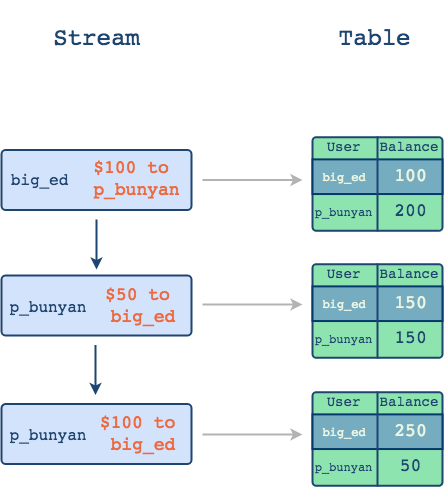

The diagram above was exported from draw.io. Its source (the exported page's mxGraphModel, read from the mxfile embedded in the PNG):
<mxGraphModel dx="925" dy="598" grid="1" gridSize="10" guides="1" tooltips="1" connect="1" arrows="1" fold="1" page="1" pageScale="1" pageWidth="1000" pageHeight="550" math="0" shadow="0">
  <root>
    <mxCell id="0" />
    <mxCell id="1" parent="0" />
    <mxCell id="IJfhHYg0X1AFO8PUp95a-49" value="" style="group" parent="1" vertex="1" connectable="0">
      <mxGeometry x="243" y="149.5" width="190" height="60" as="geometry" />
    </mxCell>
    <mxCell id="IJfhHYg0X1AFO8PUp95a-50" value="&lt;p style=&quot;line-height: 120%&quot;&gt;&lt;br&gt;&lt;/p&gt;&lt;p&gt;&lt;/p&gt;" style="rounded=1;whiteSpace=wrap;html=1;shadow=0;strokeColor=#1E4470;strokeWidth=2;fillColor=#D3E3FC;fontSize=16;fontColor=#EDF5E1;arcSize=7;" parent="IJfhHYg0X1AFO8PUp95a-49" vertex="1">
      <mxGeometry width="190" height="60" as="geometry" />
    </mxCell>
    <mxCell id="IJfhHYg0X1AFO8PUp95a-51" value="&lt;pre&gt;&lt;font color=&quot;#1E4470&quot;&gt;big_ed&lt;/font&gt;&lt;/pre&gt;" style="text;html=1;strokeColor=none;fillColor=none;align=center;verticalAlign=middle;whiteSpace=wrap;rounded=0;shadow=0;fontSize=16;fontColor=#2B4448;" parent="IJfhHYg0X1AFO8PUp95a-49" vertex="1">
      <mxGeometry x="18" y="20" width="40" height="20" as="geometry" />
    </mxCell>
    <mxCell id="IJfhHYg0X1AFO8PUp95a-52" value="&lt;pre style=&quot;font-size: 18px&quot;&gt;&lt;font style=&quot;font-size: 18px ; line-height: 50%&quot; color=&quot;#ED6A40&quot;&gt;$100 to&lt;br style=&quot;font-size: 18px&quot;&gt;&amp;nbsp;p_bunyan&lt;/font&gt;&lt;/pre&gt;" style="text;html=1;strokeColor=none;fillColor=none;align=center;verticalAlign=middle;whiteSpace=wrap;rounded=0;shadow=0;fontSize=18;fontColor=#2B4448;" parent="IJfhHYg0X1AFO8PUp95a-49" vertex="1">
      <mxGeometry x="99" y="19" width="60" height="20" as="geometry" />
    </mxCell>
    <mxCell id="IJfhHYg0X1AFO8PUp95a-53" value="" style="group" parent="1" vertex="1" connectable="0">
      <mxGeometry x="243" y="275" width="190" height="60" as="geometry" />
    </mxCell>
    <mxCell id="IJfhHYg0X1AFO8PUp95a-54" value="&lt;p style=&quot;line-height: 120%&quot;&gt;&lt;br&gt;&lt;/p&gt;&lt;p&gt;&lt;/p&gt;" style="rounded=1;whiteSpace=wrap;html=1;shadow=0;strokeColor=#1E4470;strokeWidth=2;fillColor=#D3E3FC;fontSize=16;fontColor=#EDF5E1;arcSize=7;" parent="IJfhHYg0X1AFO8PUp95a-53" vertex="1">
      <mxGeometry width="190" height="60" as="geometry" />
    </mxCell>
    <mxCell id="IJfhHYg0X1AFO8PUp95a-55" value="&lt;pre&gt;&lt;font color=&quot;#1E4470&quot;&gt;p_bunyan&lt;/font&gt;&lt;/pre&gt;" style="text;html=1;strokeColor=none;fillColor=none;align=center;verticalAlign=middle;whiteSpace=wrap;rounded=0;shadow=0;fontSize=16;fontColor=#2B4448;" parent="IJfhHYg0X1AFO8PUp95a-53" vertex="1">
      <mxGeometry x="26" y="21" width="40" height="20" as="geometry" />
    </mxCell>
    <mxCell id="IJfhHYg0X1AFO8PUp95a-56" value="&lt;pre style=&quot;font-size: 18px&quot;&gt;&lt;font style=&quot;font-size: 18px ; line-height: 50%&quot; color=&quot;#ED6A40&quot;&gt;$50 to&lt;br style=&quot;font-size: 18px&quot;&gt;&amp;nbsp;big_ed&lt;/font&gt;&lt;/pre&gt;" style="text;html=1;strokeColor=none;fillColor=none;align=center;verticalAlign=middle;whiteSpace=wrap;rounded=0;shadow=0;fontSize=18;fontColor=#2B4448;" parent="IJfhHYg0X1AFO8PUp95a-53" vertex="1">
      <mxGeometry x="106" y="20" width="60" height="20" as="geometry" />
    </mxCell>
    <mxCell id="IJfhHYg0X1AFO8PUp95a-57" value="" style="group" parent="1" vertex="1" connectable="0">
      <mxGeometry x="243" y="403.5" width="190" height="60" as="geometry" />
    </mxCell>
    <mxCell id="IJfhHYg0X1AFO8PUp95a-58" value="&lt;p style=&quot;line-height: 120%&quot;&gt;&lt;br&gt;&lt;/p&gt;&lt;p&gt;&lt;/p&gt;" style="rounded=1;whiteSpace=wrap;html=1;shadow=0;strokeColor=#1E4470;strokeWidth=2;fillColor=#D3E3FC;fontSize=16;fontColor=#EDF5E1;arcSize=7;" parent="IJfhHYg0X1AFO8PUp95a-57" vertex="1">
      <mxGeometry width="190" height="60" as="geometry" />
    </mxCell>
    <mxCell id="IJfhHYg0X1AFO8PUp95a-59" value="&lt;pre&gt;&lt;font color=&quot;#1E4470&quot;&gt;p_bunyan&lt;/font&gt;&lt;/pre&gt;" style="text;html=1;strokeColor=none;fillColor=none;align=center;verticalAlign=middle;whiteSpace=wrap;rounded=0;shadow=0;fontSize=16;fontColor=#2B4448;" parent="IJfhHYg0X1AFO8PUp95a-57" vertex="1">
      <mxGeometry x="26" y="21" width="40" height="20" as="geometry" />
    </mxCell>
    <mxCell id="IJfhHYg0X1AFO8PUp95a-60" value="&lt;pre style=&quot;font-size: 18px&quot;&gt;&lt;font style=&quot;font-size: 18px ; line-height: 50%&quot; color=&quot;#ED6A40&quot;&gt;$100 to&lt;br style=&quot;font-size: 18px&quot;&gt;&amp;nbsp;big_ed&lt;/font&gt;&lt;/pre&gt;" style="text;html=1;strokeColor=none;fillColor=none;align=center;verticalAlign=middle;whiteSpace=wrap;rounded=0;shadow=0;fontSize=18;fontColor=#2B4448;" parent="IJfhHYg0X1AFO8PUp95a-57" vertex="1">
      <mxGeometry x="106" y="20" width="60" height="20" as="geometry" />
    </mxCell>
    <mxCell id="IJfhHYg0X1AFO8PUp95a-188" value="&lt;pre style=&quot;font-size: 24px&quot;&gt;&lt;font color=&quot;#1E4470&quot;&gt;Stream&lt;/font&gt;&lt;/pre&gt;" style="text;html=1;strokeColor=none;fillColor=none;align=center;verticalAlign=middle;whiteSpace=wrap;rounded=0;" parent="1" vertex="1">
      <mxGeometry x="318" y="27" width="40" height="20" as="geometry" />
    </mxCell>
    <mxCell id="IJfhHYg0X1AFO8PUp95a-189" value="&lt;pre style=&quot;font-size: 24px&quot;&gt;&lt;font color=&quot;#1E4470&quot;&gt;Table&lt;/font&gt;&lt;/pre&gt;" style="text;html=1;strokeColor=none;fillColor=none;align=center;verticalAlign=middle;whiteSpace=wrap;rounded=0;" parent="1" vertex="1">
      <mxGeometry x="595.5" y="27" width="40" height="20" as="geometry" />
    </mxCell>
    <mxCell id="IJfhHYg0X1AFO8PUp95a-191" value="" style="endArrow=classic;html=1;strokeWidth=2;startArrow=none;startFill=0;strokeColor=#1E4470;" parent="1" edge="1">
      <mxGeometry width="50" height="50" relative="1" as="geometry">
        <mxPoint x="338" y="219" as="sourcePoint" />
        <mxPoint x="338" y="269" as="targetPoint" />
      </mxGeometry>
    </mxCell>
    <mxCell id="IJfhHYg0X1AFO8PUp95a-193" value="" style="group" parent="1" vertex="1" connectable="0">
      <mxGeometry x="554" y="136" width="130" height="95" as="geometry" />
    </mxCell>
    <mxCell id="IJfhHYg0X1AFO8PUp95a-194" value="" style="rounded=1;whiteSpace=wrap;html=1;arcSize=4;fillColor=#8EE4AF;strokeColor=#1E4470;strokeWidth=2;" parent="IJfhHYg0X1AFO8PUp95a-193" vertex="1">
      <mxGeometry y="0.6934306569343066" width="130" height="93.61313868613139" as="geometry" />
    </mxCell>
    <mxCell id="IJfhHYg0X1AFO8PUp95a-195" value="&lt;pre style=&quot;font-size: 14px&quot;&gt;&lt;font style=&quot;font-size: 14px&quot; color=&quot;#1E4470&quot;&gt;User&lt;/font&gt;&lt;/pre&gt;" style="text;html=1;strokeColor=none;fillColor=none;align=center;verticalAlign=middle;whiteSpace=wrap;rounded=0;fontSize=16;" parent="IJfhHYg0X1AFO8PUp95a-193" vertex="1">
      <mxGeometry x="16.61111111111111" y="3.4671532846715327" width="28.88888888888889" height="13.86861313868613" as="geometry" />
    </mxCell>
    <mxCell id="IJfhHYg0X1AFO8PUp95a-196" value="&lt;pre style=&quot;font-size: 14px&quot;&gt;&lt;font style=&quot;font-size: 14px&quot; color=&quot;#1E4470&quot;&gt;Balance&lt;/font&gt;&lt;/pre&gt;" style="text;html=1;strokeColor=none;fillColor=none;align=center;verticalAlign=middle;whiteSpace=wrap;rounded=0;fontSize=16;" parent="IJfhHYg0X1AFO8PUp95a-193" vertex="1">
      <mxGeometry x="81.61111111111111" y="3.4671532846715327" width="28.88888888888889" height="13.86861313868613" as="geometry" />
    </mxCell>
    <mxCell id="IJfhHYg0X1AFO8PUp95a-197" value="&lt;pre style=&quot;font-size: 12px&quot;&gt;&lt;font style=&quot;font-size: 12px&quot; color=&quot;#1E4470&quot;&gt;p_bunyan&lt;/font&gt;&lt;/pre&gt;" style="text;html=1;strokeColor=none;fillColor=none;align=center;verticalAlign=middle;whiteSpace=wrap;rounded=0;fontSize=16;" parent="IJfhHYg0X1AFO8PUp95a-193" vertex="1">
      <mxGeometry x="16.61111111111111" y="67.95620437956204" width="28.88888888888889" height="13.86861313868613" as="geometry" />
    </mxCell>
    <mxCell id="IJfhHYg0X1AFO8PUp95a-198" value="" style="rounded=0;whiteSpace=wrap;html=1;strokeColor=#05386B;strokeWidth=2;fillColor=#75acc0;fontSize=16;" parent="IJfhHYg0X1AFO8PUp95a-193" vertex="1">
      <mxGeometry y="22.883211678832115" width="130" height="34.67153284671533" as="geometry" />
    </mxCell>
    <mxCell id="IJfhHYg0X1AFO8PUp95a-199" value="" style="endArrow=none;html=1;strokeWidth=2;strokeColor=#1E4470;" parent="IJfhHYg0X1AFO8PUp95a-193" edge="1">
      <mxGeometry width="50" height="50" relative="1" as="geometry">
        <mxPoint x="65" y="95" as="sourcePoint" />
        <mxPoint x="65" as="targetPoint" />
      </mxGeometry>
    </mxCell>
    <mxCell id="IJfhHYg0X1AFO8PUp95a-200" value="&lt;pre style=&quot;font-size: 12px&quot;&gt;&lt;font style=&quot;font-size: 12px&quot; color=&quot;#EDF5E1&quot;&gt;big_ed&lt;/font&gt;&lt;/pre&gt;" style="text;html=1;strokeColor=none;fillColor=none;align=center;verticalAlign=middle;whiteSpace=wrap;rounded=0;fontSize=16;" parent="IJfhHYg0X1AFO8PUp95a-193" vertex="1">
      <mxGeometry x="16.61111111111111" y="33.284671532846716" width="28.88888888888889" height="13.86861313868613" as="geometry" />
    </mxCell>
    <mxCell id="IJfhHYg0X1AFO8PUp95a-201" value="&lt;pre style=&quot;font-size: 18px&quot;&gt;&lt;font style=&quot;font-size: 18px&quot; color=&quot;#EDF5E1&quot;&gt;100&lt;/font&gt;&lt;/pre&gt;" style="text;html=1;strokeColor=none;fillColor=none;align=center;verticalAlign=middle;whiteSpace=wrap;rounded=0;fontSize=16;" parent="IJfhHYg0X1AFO8PUp95a-193" vertex="1">
      <mxGeometry x="83.77777777777777" y="33.284671532846716" width="28.88888888888889" height="13.86861313868613" as="geometry" />
    </mxCell>
    <mxCell id="IJfhHYg0X1AFO8PUp95a-202" value="&lt;pre style=&quot;font-size: 18px&quot;&gt;&lt;font color=&quot;#1E4470&quot;&gt;200&lt;br&gt;&lt;/font&gt;&lt;/pre&gt;" style="text;html=1;strokeColor=none;fillColor=none;align=center;verticalAlign=middle;whiteSpace=wrap;rounded=0;fontSize=16;" parent="IJfhHYg0X1AFO8PUp95a-193" vertex="1">
      <mxGeometry x="83.77777777777777" y="67.95620437956204" width="28.88888888888889" height="13.86861313868613" as="geometry" />
    </mxCell>
    <mxCell id="IJfhHYg0X1AFO8PUp95a-203" value="" style="group" parent="1" vertex="1" connectable="0">
      <mxGeometry x="554" y="263" width="130" height="95" as="geometry" />
    </mxCell>
    <mxCell id="IJfhHYg0X1AFO8PUp95a-204" value="" style="rounded=1;whiteSpace=wrap;html=1;arcSize=4;fillColor=#8EE4AF;strokeColor=#1E4470;strokeWidth=2;" parent="IJfhHYg0X1AFO8PUp95a-203" vertex="1">
      <mxGeometry y="0.6934306569343066" width="130" height="93.61313868613139" as="geometry" />
    </mxCell>
    <mxCell id="IJfhHYg0X1AFO8PUp95a-205" value="&lt;pre style=&quot;font-size: 14px&quot;&gt;&lt;font style=&quot;font-size: 14px&quot; color=&quot;#1E4470&quot;&gt;User&lt;/font&gt;&lt;/pre&gt;" style="text;html=1;strokeColor=none;fillColor=none;align=center;verticalAlign=middle;whiteSpace=wrap;rounded=0;fontSize=16;" parent="IJfhHYg0X1AFO8PUp95a-203" vertex="1">
      <mxGeometry x="16.61111111111111" y="3.4671532846715327" width="28.88888888888889" height="13.86861313868613" as="geometry" />
    </mxCell>
    <mxCell id="IJfhHYg0X1AFO8PUp95a-206" value="&lt;pre style=&quot;font-size: 14px&quot;&gt;&lt;font style=&quot;font-size: 14px&quot; color=&quot;#1E4470&quot;&gt;Balance&lt;/font&gt;&lt;/pre&gt;" style="text;html=1;strokeColor=none;fillColor=none;align=center;verticalAlign=middle;whiteSpace=wrap;rounded=0;fontSize=16;" parent="IJfhHYg0X1AFO8PUp95a-203" vertex="1">
      <mxGeometry x="81.61111111111111" y="3.4671532846715327" width="28.88888888888889" height="13.86861313868613" as="geometry" />
    </mxCell>
    <mxCell id="IJfhHYg0X1AFO8PUp95a-207" value="&lt;pre style=&quot;font-size: 12px&quot;&gt;&lt;font style=&quot;font-size: 12px&quot; color=&quot;#1E4470&quot;&gt;p_bunyan&lt;/font&gt;&lt;/pre&gt;" style="text;html=1;strokeColor=none;fillColor=none;align=center;verticalAlign=middle;whiteSpace=wrap;rounded=0;fontSize=16;" parent="IJfhHYg0X1AFO8PUp95a-203" vertex="1">
      <mxGeometry x="16.61111111111111" y="67.95620437956204" width="28.88888888888889" height="13.86861313868613" as="geometry" />
    </mxCell>
    <mxCell id="IJfhHYg0X1AFO8PUp95a-208" value="" style="rounded=0;whiteSpace=wrap;html=1;strokeColor=#05386B;strokeWidth=2;fillColor=#75acc0;fontSize=16;" parent="IJfhHYg0X1AFO8PUp95a-203" vertex="1">
      <mxGeometry y="22.883211678832115" width="130" height="34.67153284671533" as="geometry" />
    </mxCell>
    <mxCell id="IJfhHYg0X1AFO8PUp95a-209" value="" style="endArrow=none;html=1;strokeWidth=2;strokeColor=#1E4470;" parent="IJfhHYg0X1AFO8PUp95a-203" edge="1">
      <mxGeometry width="50" height="50" relative="1" as="geometry">
        <mxPoint x="65" y="95" as="sourcePoint" />
        <mxPoint x="65" as="targetPoint" />
      </mxGeometry>
    </mxCell>
    <mxCell id="IJfhHYg0X1AFO8PUp95a-210" value="&lt;pre style=&quot;font-size: 12px&quot;&gt;&lt;font style=&quot;font-size: 12px&quot; color=&quot;#EDF5E1&quot;&gt;big_ed&lt;/font&gt;&lt;/pre&gt;" style="text;html=1;strokeColor=none;fillColor=none;align=center;verticalAlign=middle;whiteSpace=wrap;rounded=0;fontSize=16;" parent="IJfhHYg0X1AFO8PUp95a-203" vertex="1">
      <mxGeometry x="16.61111111111111" y="33.284671532846716" width="28.88888888888889" height="13.86861313868613" as="geometry" />
    </mxCell>
    <mxCell id="IJfhHYg0X1AFO8PUp95a-211" value="&lt;pre style=&quot;font-size: 18px&quot;&gt;&lt;font style=&quot;font-size: 18px&quot; color=&quot;#EDF5E1&quot;&gt;150&lt;/font&gt;&lt;/pre&gt;" style="text;html=1;strokeColor=none;fillColor=none;align=center;verticalAlign=middle;whiteSpace=wrap;rounded=0;fontSize=16;" parent="IJfhHYg0X1AFO8PUp95a-203" vertex="1">
      <mxGeometry x="83.77777777777777" y="33.284671532846716" width="28.88888888888889" height="13.86861313868613" as="geometry" />
    </mxCell>
    <mxCell id="IJfhHYg0X1AFO8PUp95a-212" value="&lt;pre style=&quot;font-size: 18px&quot;&gt;&lt;font style=&quot;font-size: 18px&quot; color=&quot;#1E4470&quot;&gt;150&lt;/font&gt;&lt;/pre&gt;" style="text;html=1;strokeColor=none;fillColor=none;align=center;verticalAlign=middle;whiteSpace=wrap;rounded=0;fontSize=16;" parent="IJfhHYg0X1AFO8PUp95a-203" vertex="1">
      <mxGeometry x="83.77777777777777" y="67.95620437956204" width="28.88888888888889" height="13.86861313868613" as="geometry" />
    </mxCell>
    <mxCell id="IJfhHYg0X1AFO8PUp95a-213" value="" style="group" parent="1" vertex="1" connectable="0">
      <mxGeometry x="554" y="391" width="130" height="95" as="geometry" />
    </mxCell>
    <mxCell id="IJfhHYg0X1AFO8PUp95a-214" value="" style="rounded=1;whiteSpace=wrap;html=1;arcSize=4;fillColor=#8EE4AF;strokeColor=#1E4470;strokeWidth=2;" parent="IJfhHYg0X1AFO8PUp95a-213" vertex="1">
      <mxGeometry y="0.6934306569343066" width="130" height="93.61313868613139" as="geometry" />
    </mxCell>
    <mxCell id="IJfhHYg0X1AFO8PUp95a-215" value="&lt;pre style=&quot;font-size: 14px&quot;&gt;&lt;font style=&quot;font-size: 14px&quot; color=&quot;#1E4470&quot;&gt;User&lt;/font&gt;&lt;/pre&gt;" style="text;html=1;strokeColor=none;fillColor=none;align=center;verticalAlign=middle;whiteSpace=wrap;rounded=0;fontSize=16;" parent="IJfhHYg0X1AFO8PUp95a-213" vertex="1">
      <mxGeometry x="16.61111111111111" y="3.4671532846715327" width="28.88888888888889" height="13.86861313868613" as="geometry" />
    </mxCell>
    <mxCell id="IJfhHYg0X1AFO8PUp95a-216" value="&lt;pre style=&quot;font-size: 14px&quot;&gt;&lt;font style=&quot;font-size: 14px&quot; color=&quot;#1E4470&quot;&gt;Balance&lt;/font&gt;&lt;/pre&gt;" style="text;html=1;strokeColor=none;fillColor=none;align=center;verticalAlign=middle;whiteSpace=wrap;rounded=0;fontSize=16;" parent="IJfhHYg0X1AFO8PUp95a-213" vertex="1">
      <mxGeometry x="81.61111111111111" y="3.4671532846715327" width="28.88888888888889" height="13.86861313868613" as="geometry" />
    </mxCell>
    <mxCell id="IJfhHYg0X1AFO8PUp95a-217" value="&lt;pre style=&quot;font-size: 12px&quot;&gt;&lt;font style=&quot;font-size: 12px&quot; color=&quot;#1E4470&quot;&gt;p_bunyan&lt;/font&gt;&lt;/pre&gt;" style="text;html=1;strokeColor=none;fillColor=none;align=center;verticalAlign=middle;whiteSpace=wrap;rounded=0;fontSize=16;" parent="IJfhHYg0X1AFO8PUp95a-213" vertex="1">
      <mxGeometry x="16.61111111111111" y="67.95620437956204" width="28.88888888888889" height="13.86861313868613" as="geometry" />
    </mxCell>
    <mxCell id="IJfhHYg0X1AFO8PUp95a-218" value="" style="rounded=0;whiteSpace=wrap;html=1;strokeColor=#05386B;strokeWidth=2;fillColor=#75acc0;fontSize=16;" parent="IJfhHYg0X1AFO8PUp95a-213" vertex="1">
      <mxGeometry y="22.883211678832115" width="130" height="34.67153284671533" as="geometry" />
    </mxCell>
    <mxCell id="IJfhHYg0X1AFO8PUp95a-219" value="" style="endArrow=none;html=1;strokeWidth=2;strokeColor=#1E4470;" parent="IJfhHYg0X1AFO8PUp95a-213" edge="1">
      <mxGeometry width="50" height="50" relative="1" as="geometry">
        <mxPoint x="65" y="95" as="sourcePoint" />
        <mxPoint x="65" as="targetPoint" />
      </mxGeometry>
    </mxCell>
    <mxCell id="IJfhHYg0X1AFO8PUp95a-220" value="&lt;pre style=&quot;font-size: 12px&quot;&gt;&lt;font style=&quot;font-size: 12px&quot; color=&quot;#EDF5E1&quot;&gt;big_ed&lt;/font&gt;&lt;/pre&gt;" style="text;html=1;strokeColor=none;fillColor=none;align=center;verticalAlign=middle;whiteSpace=wrap;rounded=0;fontSize=16;" parent="IJfhHYg0X1AFO8PUp95a-213" vertex="1">
      <mxGeometry x="16.61111111111111" y="33.284671532846716" width="28.88888888888889" height="13.86861313868613" as="geometry" />
    </mxCell>
    <mxCell id="IJfhHYg0X1AFO8PUp95a-221" value="&lt;pre style=&quot;font-size: 18px&quot;&gt;&lt;font style=&quot;font-size: 18px&quot; color=&quot;#EDF5E1&quot;&gt;250&lt;/font&gt;&lt;/pre&gt;" style="text;html=1;strokeColor=none;fillColor=none;align=center;verticalAlign=middle;whiteSpace=wrap;rounded=0;fontSize=16;" parent="IJfhHYg0X1AFO8PUp95a-213" vertex="1">
      <mxGeometry x="83.77777777777777" y="33.284671532846716" width="28.88888888888889" height="13.86861313868613" as="geometry" />
    </mxCell>
    <mxCell id="IJfhHYg0X1AFO8PUp95a-222" value="&lt;pre style=&quot;font-size: 18px&quot;&gt;&lt;font style=&quot;font-size: 18px&quot; color=&quot;#1E4470&quot;&gt;50&lt;/font&gt;&lt;/pre&gt;" style="text;html=1;strokeColor=none;fillColor=none;align=center;verticalAlign=middle;whiteSpace=wrap;rounded=0;fontSize=16;" parent="IJfhHYg0X1AFO8PUp95a-213" vertex="1">
      <mxGeometry x="83.77777777777777" y="67.95620437956204" width="28.88888888888889" height="13.86861313868613" as="geometry" />
    </mxCell>
    <mxCell id="IJfhHYg0X1AFO8PUp95a-230" value="" style="endArrow=classic;html=1;strokeWidth=2;startArrow=none;startFill=0;strokeColor=#1E4470;" parent="1" edge="1">
      <mxGeometry width="50" height="50" relative="1" as="geometry">
        <mxPoint x="337" y="344.5" as="sourcePoint" />
        <mxPoint x="337" y="394.5" as="targetPoint" />
      </mxGeometry>
    </mxCell>
    <mxCell id="IJfhHYg0X1AFO8PUp95a-235" style="edgeStyle=orthogonalEdgeStyle;rounded=0;orthogonalLoop=1;jettySize=auto;html=1;startArrow=none;startFill=0;strokeColor=#B3B3B3;strokeWidth=2;" parent="1" edge="1">
      <mxGeometry relative="1" as="geometry">
        <mxPoint x="544" y="179.5" as="targetPoint" />
        <mxPoint x="444" y="179.5" as="sourcePoint" />
      </mxGeometry>
    </mxCell>
    <mxCell id="IJfhHYg0X1AFO8PUp95a-236" style="edgeStyle=orthogonalEdgeStyle;rounded=0;orthogonalLoop=1;jettySize=auto;html=1;startArrow=none;startFill=0;strokeColor=#B3B3B3;strokeWidth=2;" parent="1" edge="1">
      <mxGeometry relative="1" as="geometry">
        <mxPoint x="544" y="304" as="targetPoint" />
        <mxPoint x="444" y="304" as="sourcePoint" />
      </mxGeometry>
    </mxCell>
    <mxCell id="IJfhHYg0X1AFO8PUp95a-237" style="edgeStyle=orthogonalEdgeStyle;rounded=0;orthogonalLoop=1;jettySize=auto;html=1;startArrow=none;startFill=0;strokeColor=#B3B3B3;strokeWidth=2;" parent="1" edge="1">
      <mxGeometry relative="1" as="geometry">
        <mxPoint x="544" y="434" as="targetPoint" />
        <mxPoint x="444" y="434" as="sourcePoint" />
      </mxGeometry>
    </mxCell>
  </root>
</mxGraphModel>